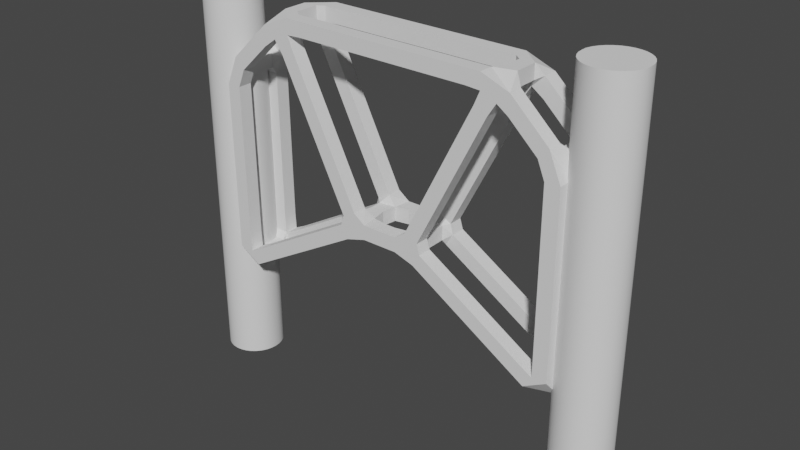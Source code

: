 # Source: baricadeSMOL.blend  (saved by Blender 3.3.6; exported with 4.5.12 LTS)
import bpy
from mathutils import Matrix  # noqa: F401  (used for matrix-valued properties, if any)

bpy.ops.wm.read_factory_settings(use_empty=True)
scene = bpy.context.scene
scene.name = 'Scene'

# ---- collections
col_collection = bpy.data.collections.new('Collection'); scene.collection.children.link(col_collection)

# ---- node groups
ng_auto_smooth = bpy.data.node_groups.new('Auto Smooth', 'GeometryNodeTree')
_s = ng_auto_smooth.interface.new_socket(name='Geometry', in_out='OUTPUT', socket_type='NodeSocketGeometry')
_s = ng_auto_smooth.interface.new_socket(name='Geometry', in_out='INPUT', socket_type='NodeSocketGeometry')
_s = ng_auto_smooth.interface.new_socket(name='Angle', in_out='INPUT', socket_type='NodeSocketFloat')
_s.subtype = 'ANGLE'
_s.min_value = 0.0
_s.max_value = 3.142
ng_auto_smooth.is_modifier = True
_N = ng_auto_smooth.nodes; _L = ng_auto_smooth.links
n0 = _N.new('NodeGroupOutput'); n0.name = 'Group Output'; n0.location = (480, -100)
n1 = _N.new('NodeGroupInput'); n1.name = 'Group Input'; n1.location = (-420, -300)
n2 = _N.new('NodeGroupInput'); n2.name = 'Group Input.001'; n2.location = (-60, -100)
n3 = _N.new('GeometryNodeSetShadeSmooth'); n3.name = 'Set Shade Smooth'; n3.location = (120, -100)
n3.domain = 'EDGE'
n4 = _N.new('GeometryNodeSetShadeSmooth'); n4.name = 'Set Shade Smooth.001'; n4.location = (300, -100)
n5 = _N.new('GeometryNodeInputMeshEdgeAngle'); n5.name = 'Edge Angle'; n5.location = (-420, -220)
n6 = _N.new('GeometryNodeInputEdgeSmooth'); n6.name = 'Is Edge Smooth'; n6.location = (-60, -160)
n7 = _N.new('GeometryNodeInputShadeSmooth'); n7.name = 'Is Face Smooth'; n7.location = (-240, -340)
n8 = _N.new('FunctionNodeBooleanMath'); n8.name = 'Boolean Math'; n8.location = (-60, -220)
n9 = _N.new('FunctionNodeCompare'); n9.name = 'Compare'; n9.location = (-240, -180)
n9.operation = 'LESS_EQUAL'
_L.new(n5.outputs[0], n9.inputs[0])
_L.new(n4.outputs[0], n0.inputs[0])
_L.new(n1.outputs[1], n9.inputs[1])
_L.new(n9.outputs[0], n8.inputs[0])
_L.new(n7.outputs[0], n8.inputs[1])
_L.new(n2.outputs[0], n3.inputs[0])
_L.new(n6.outputs[0], n3.inputs[1])
_L.new(n3.outputs[0], n4.inputs[0])
_L.new(n8.outputs[0], n3.inputs[2])
n0.is_active_output = True

# ---- world
world_world = bpy.data.worlds.new('World'); scene.world = world_world
world_world.use_nodes = True; world_world.node_tree.nodes.clear()
_N = world_world.node_tree.nodes; _L = world_world.node_tree.links
n0 = _N.new('ShaderNodeOutputWorld'); n0.name = 'World Output'; n0.location = (300, 300)
n1 = _N.new('ShaderNodeBackground'); n1.name = 'Background'; n1.location = (10, 300)
n1.inputs[0].default_value = (0.05088, 0.05088, 0.05088, 1.0)
_L.new(n1.outputs[0], n0.inputs[0])
n0.is_active_output = True
world_world.color = (0.05088, 0.05088, 0.05088)
world_world.use_sun_shadow = False
world_world.sun_shadow_jitter_overblur = 0.0

# ---- meshes
me_cylinder = bpy.data.meshes.new('Cylinder')
me_cylinder.from_pydata([(1.43, 1.342, 8.257), (1.408, 1.339, 22.28), (1.625, 1.323, 8.257), (1.603, 1.32, 22.28), (1.812, 1.266, 8.257), (1.791, 1.263, 22.28), (1.985, 1.174, 8.257), (1.964, 1.17, 22.28), (2.137, 1.049, 8.257), (2.115, 1.046, 22.28), (2.261, 0.8977, 8.257), (2.24, 0.8945, 22.28), (2.354, 0.7248, 8.257), (2.332, 0.7216, 22.28), (2.411, 0.5372, 8.257), (2.389, 0.534, 22.28), (2.43, 0.3421, 8.257), (2.408, 0.3389, 22.28), (2.411, 0.147, 8.257), (2.41, 0.1438, 22.28), (2.354, -0.04056, 8.257), (2.353, -0.04376, 22.28), (2.261, -0.2135, 8.257), (2.261, -0.2166, 22.28), (2.137, -0.365, 8.257), (2.137, -0.3682, 22.28), (1.985, -0.4894, 8.257), (1.985, -0.4925, 22.28), (1.812, -0.5818, 8.257), (1.812, -0.585, 22.28), (1.625, -0.6387, 8.257), (1.625, -0.6419, 22.28), (1.43, -0.6579, 8.257), (1.429, -0.6611, 22.28), (1.235, -0.6387, 8.257), (1.234, -0.6419, 22.28), (1.047, -0.5818, 8.257), (1.047, -0.585, 22.28), (0.8742, -0.4894, 8.257), (0.8739, -0.4925, 22.28), (0.7227, -0.365, 8.257), (0.7224, -0.3682, 22.28), (0.5983, -0.2135, 8.257), (0.598, -0.2166, 22.28), (0.5059, -0.04056, 8.257), (0.5056, -0.04376, 22.28), (0.449, 0.147, 8.257), (0.4487, 0.1438, 22.28), (0.4298, 0.3421, 8.257), (0.4295, 0.3389, 22.28), (0.449, 0.5372, 8.257), (0.4275, 0.534, 22.28), (0.5059, 0.7248, 8.257), (0.4845, 0.7216, 22.28), (0.5983, 0.8977, 8.257), (0.5769, 0.8945, 22.28), (0.7227, 1.049, 8.257), (0.7012, 1.046, 22.28), (0.8742, 1.174, 8.257), (0.8528, 1.17, 22.28), (1.047, 1.266, 8.257), (1.026, 1.263, 22.28), (1.235, 1.323, 8.257), (1.213, 1.32, 22.28)], [], [(0, 1, 3, 2), (2, 3, 5, 4), (4, 5, 7, 6), (6, 7, 9, 8), (8, 9, 11, 10), (10, 11, 13, 12), (12, 13, 15, 14), (14, 15, 17, 16), (16, 17, 19, 18), (18, 19, 21, 20), (20, 21, 23, 22), (22, 23, 25, 24), (24, 25, 27, 26), (26, 27, 29, 28), (28, 29, 31, 30), (30, 31, 33, 32), (32, 33, 35, 34), (34, 35, 37, 36), (36, 37, 39, 38), (38, 39, 41, 40), (40, 41, 43, 42), (42, 43, 45, 44), (44, 45, 47, 46), (46, 47, 49, 48), (48, 49, 51, 50), (50, 51, 53, 52), (52, 53, 55, 54), (54, 55, 57, 56), (56, 57, 59, 58), (58, 59, 61, 60), (3, 1, 63, 61, 59, 57, 55, 53, 51, 49, 47, 45, 43, 41, 39, 37, 35, 33, 31, 29, 27, 25, 23, 21, 19, 17, 15, 13, 11, 9, 7, 5), (60, 61, 63, 62), (62, 63, 1, 0), (0, 2, 4, 6, 8, 10, 12, 14, 16, 18, 20, 22, 24, 26, 28, 30, 32, 34, 36, 38, 40, 42, 44, 46, 48, 50, 52, 54, 56, 58, 60, 62)])
me_cylinder.polygons.foreach_set('use_smooth', [True] * 34)
_uv = me_cylinder.uv_layers.new(name='UVMap')
_uv.uv.foreach_set('vector', [1.0, 0.5, 1.0, 1.0, 0.9688, 1.0, 0.9688, 0.5, 0.9688, 0.5, 0.9688, 1.0, 0.9375, 1.0, 0.9375, 0.5, 0.9375, 0.5, 0.9375, 1.0, 0.9062, 1.0, 0.9062, 0.5, 0.9062, 0.5, 0.9062, 1.0, 0.875, 1.0, 0.875, 0.5, 0.875, 0.5, 0.875, 1.0, 0.8438, 1.0, 0.8438, 0.5, 0.8438, 0.5, 0.8438, 1.0, 0.8125, 1.0, 0.8125, 0.5, 0.8125, 0.5, 0.8125, 1.0, 0.7812, 1.0, 0.7812, 0.5, 0.7812, 0.5, 0.7812, 1.0, 0.75, 1.0, 0.75, 0.5, 0.75, 0.5, 0.75, 1.0, 0.7188, 1.0, 0.7188, 0.5, 0.7188, 0.5, 0.7188, 1.0, 0.6875, 1.0, 0.6875, 0.5, 0.6875, 0.5, 0.6875, 1.0, 0.6562, 1.0, 0.6562, 0.5, 0.6562, 0.5, 0.6562, 1.0, 0.625, 1.0, 0.625, 0.5, 0.625, 0.5, 0.625, 1.0, 0.5938, 1.0, 0.5938, 0.5, 0.5938, 0.5, 0.5938, 1.0, 0.5625, 1.0, 0.5625, 0.5, 0.5625, 0.5, 0.5625, 1.0, 0.5312, 1.0, 0.5312, 0.5, 0.5312, 0.5, 0.5312, 1.0, 0.5, 1.0, 0.5, 0.5, 0.5, 0.5, 0.5, 1.0, 0.4688, 1.0, 0.4688, 0.5, 0.4688, 0.5, 0.4688, 1.0, 0.4375, 1.0, 0.4375, 0.5, 0.4375, 0.5, 0.4375, 1.0, 0.4062, 1.0, 0.4062, 0.5, 0.4062, 0.5, 0.4062, 1.0, 0.375, 1.0, 0.375, 0.5, 0.375, 0.5, 0.375, 1.0, 0.3438, 1.0, 0.3438, 0.5, 0.3438, 0.5, 0.3438, 1.0, 0.3125, 1.0, 0.3125, 0.5, 0.3125, 0.5, 0.3125, 1.0, 0.2812, 1.0, 0.2812, 0.5, 0.2812, 0.5, 0.2812, 1.0, 0.25, 1.0, 0.25, 0.5, 0.25, 0.5, 0.25, 1.0, 0.2188, 1.0, 0.2188, 0.5, 0.2188, 0.5, 0.2188, 1.0, 0.1875, 1.0, 0.1875, 0.5, 0.1875, 0.5, 0.1875, 1.0, 0.1562, 1.0, 0.1562, 0.5, 0.1562, 0.5, 0.1562, 1.0, 0.125, 1.0, 0.125, 0.5, 0.125, 0.5, 0.125, 1.0, 0.09375, 1.0, 0.09375, 0.5, 0.09375, 0.5, 0.09375, 1.0, 0.0625, 1.0, 0.0625, 0.5, 0.2968, 0.4854, 0.25, 0.49, 0.2032, 0.4854, 0.1582, 0.4717, 0.1167, 0.4496, 0.08029, 0.4197, 0.05045, 0.3833, 0.02827, 0.3418, 0.01461, 0.2968, 0.01, 0.25, 0.01461, 0.2032, 0.02827, 0.1582, 0.05045, 0.1167, 0.08029, 0.08029, 0.1167, 0.05045, 0.1582, 0.02827, 0.2032, 0.01461, 0.25, 0.01, 0.2968, 0.01461, 0.3418, 0.02827, 0.3833, 0.05045, 0.4197, 0.08029, 0.4496, 0.1167, 0.4717, 0.1582, 0.4854, 0.2032, 0.49, 0.25, 0.4854, 0.2968, 0.4717, 0.3418, 0.4496, 0.3833, 0.4197, 0.4197, 0.3833, 0.4496, 0.3418, 0.4717, 0.0625, 0.5, 0.0625, 1.0, 0.03125, 1.0, 0.03125, 0.5, 0.03125, 0.5, 0.03125, 1.0, 0.0, 1.0, 0.0, 0.5, 0.75, 0.49, 0.7968, 0.4854, 0.8418, 0.4717, 0.8833, 0.4496, 0.9197, 0.4197, 0.9496, 0.3833, 0.9717, 0.3418, 0.9854, 0.2968, 0.99, 0.25, 0.9854, 0.2032, 0.9717, 0.1582, 0.9496, 0.1167, 0.9197, 0.08029, 0.8833, 0.05045, 0.8418, 0.02827, 0.7968, 0.01461, 0.75, 0.01, 0.7032, 0.01461, 0.6582, 0.02827, 0.6167, 0.05045, 0.5803, 0.08029, 0.5504, 0.1167, 0.5283, 0.1582, 0.5146, 0.2032, 0.51, 0.25, 0.5146, 0.2968, 0.5283, 0.3418, 0.5504, 0.3833, 0.5803, 0.4197, 0.6167, 0.4496, 0.6582, 0.4717, 0.7032, 0.4854])
me_cylinder.update()
me_cylinder_001 = bpy.data.meshes.new('Cylinder.001')
me_cylinder_001.from_pydata([(1.43, 1.342, 8.384), (1.408, 1.339, 22.35), (1.625, 1.323, 8.384), (1.603, 1.32, 22.35), (1.812, 1.266, 8.384), (1.791, 1.263, 22.35), (1.985, 1.174, 8.384), (1.964, 1.17, 22.35), (2.137, 1.049, 8.384), (2.115, 1.046, 22.35), (2.261, 0.8977, 8.384), (2.24, 0.8945, 22.35), (2.354, 0.7248, 8.384), (2.332, 0.7216, 22.35), (2.411, 0.5372, 8.384), (2.389, 0.534, 22.35), (2.43, 0.3421, 8.384), (2.408, 0.3389, 22.35), (2.411, 0.147, 8.384), (2.41, 0.1438, 22.35), (2.354, -0.04056, 8.384), (2.353, -0.04376, 22.35), (2.261, -0.2135, 8.384), (2.261, -0.2166, 22.35), (2.137, -0.365, 8.384), (2.137, -0.3682, 22.35), (1.985, -0.4894, 8.384), (1.985, -0.4925, 22.35), (1.812, -0.5818, 8.384), (1.812, -0.585, 22.35), (1.625, -0.6387, 8.384), (1.625, -0.6419, 22.35), (1.43, -0.6579, 8.384), (1.429, -0.6611, 22.35), (1.235, -0.6387, 8.384), (1.234, -0.6419, 22.35), (1.047, -0.5818, 8.384), (1.047, -0.585, 22.35), (0.8742, -0.4894, 8.384), (0.8739, -0.4925, 22.35), (0.7227, -0.365, 8.384), (0.7224, -0.3682, 22.35), (0.5983, -0.2135, 8.384), (0.598, -0.2166, 22.35), (0.5059, -0.04056, 8.384), (0.5056, -0.04376, 22.35), (0.449, 0.147, 8.384), (0.4487, 0.1438, 22.35), (0.4298, 0.3421, 8.384), (0.4295, 0.3389, 22.35), (0.449, 0.5372, 8.384), (0.4275, 0.534, 22.35), (0.5059, 0.7248, 8.384), (0.4845, 0.7216, 22.35), (0.5983, 0.8977, 8.384), (0.5769, 0.8945, 22.35), (0.7227, 1.049, 8.384), (0.7012, 1.046, 22.35), (0.8742, 1.174, 8.384), (0.8528, 1.17, 22.35), (1.047, 1.266, 8.384), (1.026, 1.263, 22.35), (1.235, 1.323, 8.384), (1.213, 1.32, 22.35)], [], [(0, 1, 3, 2), (2, 3, 5, 4), (4, 5, 7, 6), (6, 7, 9, 8), (8, 9, 11, 10), (10, 11, 13, 12), (12, 13, 15, 14), (14, 15, 17, 16), (16, 17, 19, 18), (18, 19, 21, 20), (20, 21, 23, 22), (22, 23, 25, 24), (24, 25, 27, 26), (26, 27, 29, 28), (28, 29, 31, 30), (30, 31, 33, 32), (32, 33, 35, 34), (34, 35, 37, 36), (36, 37, 39, 38), (38, 39, 41, 40), (40, 41, 43, 42), (42, 43, 45, 44), (44, 45, 47, 46), (46, 47, 49, 48), (48, 49, 51, 50), (50, 51, 53, 52), (52, 53, 55, 54), (54, 55, 57, 56), (56, 57, 59, 58), (58, 59, 61, 60), (3, 1, 63, 61, 59, 57, 55, 53, 51, 49, 47, 45, 43, 41, 39, 37, 35, 33, 31, 29, 27, 25, 23, 21, 19, 17, 15, 13, 11, 9, 7, 5), (60, 61, 63, 62), (62, 63, 1, 0), (0, 2, 4, 6, 8, 10, 12, 14, 16, 18, 20, 22, 24, 26, 28, 30, 32, 34, 36, 38, 40, 42, 44, 46, 48, 50, 52, 54, 56, 58, 60, 62)])
me_cylinder_001.polygons.foreach_set('use_smooth', [True] * 34)
_uv = me_cylinder_001.uv_layers.new(name='UVMap')
_uv.uv.foreach_set('vector', [1.0, 0.5, 1.0, 1.0, 0.9688, 1.0, 0.9688, 0.5, 0.9688, 0.5, 0.9688, 1.0, 0.9375, 1.0, 0.9375, 0.5, 0.9375, 0.5, 0.9375, 1.0, 0.9062, 1.0, 0.9062, 0.5, 0.9062, 0.5, 0.9062, 1.0, 0.875, 1.0, 0.875, 0.5, 0.875, 0.5, 0.875, 1.0, 0.8438, 1.0, 0.8438, 0.5, 0.8438, 0.5, 0.8438, 1.0, 0.8125, 1.0, 0.8125, 0.5, 0.8125, 0.5, 0.8125, 1.0, 0.7812, 1.0, 0.7812, 0.5, 0.7812, 0.5, 0.7812, 1.0, 0.75, 1.0, 0.75, 0.5, 0.75, 0.5, 0.75, 1.0, 0.7188, 1.0, 0.7188, 0.5, 0.7188, 0.5, 0.7188, 1.0, 0.6875, 1.0, 0.6875, 0.5, 0.6875, 0.5, 0.6875, 1.0, 0.6562, 1.0, 0.6562, 0.5, 0.6562, 0.5, 0.6562, 1.0, 0.625, 1.0, 0.625, 0.5, 0.625, 0.5, 0.625, 1.0, 0.5938, 1.0, 0.5938, 0.5, 0.5938, 0.5, 0.5938, 1.0, 0.5625, 1.0, 0.5625, 0.5, 0.5625, 0.5, 0.5625, 1.0, 0.5312, 1.0, 0.5312, 0.5, 0.5312, 0.5, 0.5312, 1.0, 0.5, 1.0, 0.5, 0.5, 0.5, 0.5, 0.5, 1.0, 0.4688, 1.0, 0.4688, 0.5, 0.4688, 0.5, 0.4688, 1.0, 0.4375, 1.0, 0.4375, 0.5, 0.4375, 0.5, 0.4375, 1.0, 0.4062, 1.0, 0.4062, 0.5, 0.4062, 0.5, 0.4062, 1.0, 0.375, 1.0, 0.375, 0.5, 0.375, 0.5, 0.375, 1.0, 0.3438, 1.0, 0.3438, 0.5, 0.3438, 0.5, 0.3438, 1.0, 0.3125, 1.0, 0.3125, 0.5, 0.3125, 0.5, 0.3125, 1.0, 0.2812, 1.0, 0.2812, 0.5, 0.2812, 0.5, 0.2812, 1.0, 0.25, 1.0, 0.25, 0.5, 0.25, 0.5, 0.25, 1.0, 0.2188, 1.0, 0.2188, 0.5, 0.2188, 0.5, 0.2188, 1.0, 0.1875, 1.0, 0.1875, 0.5, 0.1875, 0.5, 0.1875, 1.0, 0.1562, 1.0, 0.1562, 0.5, 0.1562, 0.5, 0.1562, 1.0, 0.125, 1.0, 0.125, 0.5, 0.125, 0.5, 0.125, 1.0, 0.09375, 1.0, 0.09375, 0.5, 0.09375, 0.5, 0.09375, 1.0, 0.0625, 1.0, 0.0625, 0.5, 0.2968, 0.4854, 0.25, 0.49, 0.2032, 0.4854, 0.1582, 0.4717, 0.1167, 0.4496, 0.08029, 0.4197, 0.05045, 0.3833, 0.02827, 0.3418, 0.01461, 0.2968, 0.01, 0.25, 0.01461, 0.2032, 0.02827, 0.1582, 0.05045, 0.1167, 0.08029, 0.08029, 0.1167, 0.05045, 0.1582, 0.02827, 0.2032, 0.01461, 0.25, 0.01, 0.2968, 0.01461, 0.3418, 0.02827, 0.3833, 0.05045, 0.4197, 0.08029, 0.4496, 0.1167, 0.4717, 0.1582, 0.4854, 0.2032, 0.49, 0.25, 0.4854, 0.2968, 0.4717, 0.3418, 0.4496, 0.3833, 0.4197, 0.4197, 0.3833, 0.4496, 0.3418, 0.4717, 0.0625, 0.5, 0.0625, 1.0, 0.03125, 1.0, 0.03125, 0.5, 0.03125, 0.5, 0.03125, 1.0, 0.0, 1.0, 0.0, 0.5, 0.75, 0.49, 0.7968, 0.4854, 0.8418, 0.4717, 0.8833, 0.4496, 0.9197, 0.4197, 0.9496, 0.3833, 0.9717, 0.3418, 0.9854, 0.2968, 0.99, 0.25, 0.9854, 0.2032, 0.9717, 0.1582, 0.9496, 0.1167, 0.9197, 0.08029, 0.8833, 0.05045, 0.8418, 0.02827, 0.7968, 0.01461, 0.75, 0.01, 0.7032, 0.01461, 0.6582, 0.02827, 0.6167, 0.05045, 0.5803, 0.08029, 0.5504, 0.1167, 0.5283, 0.1582, 0.5146, 0.2032, 0.51, 0.25, 0.5146, 0.2968, 0.5283, 0.3418, 0.5504, 0.3833, 0.5803, 0.4197, 0.6167, 0.4496, 0.6582, 0.4717, 0.7032, 0.4854])
me_cylinder_001.update()
me_cube_001 = bpy.data.meshes.new('Cube.001')
me_cube_001.from_pydata([(-1.89, -0.4598, 9.293), (-1.963, -0.4598, 16.19), (-1.927, 1.248, 9.293), (-2.0, 1.248, 16.19), (3.166, -0.4598, 12.18), (0.1466, -0.4598, 18.17), (3.13, 1.248, 12.18), (0.11, 1.248, 18.17), (5.208, -0.4598, 12.18), (8.222, -0.4598, 18.09), (5.171, 1.248, 12.18), (8.185, 1.248, 18.09), (10.17, -0.4598, 9.146), (10.17, -0.4598, 16.27), (10.13, 1.248, 9.146), (10.13, 1.248, 16.27)], [], [(0, 1, 3, 2), (2, 3, 7, 6), (7, 5, 9, 11), (4, 5, 1, 0), (2, 6, 4, 0), (7, 3, 1, 5), (11, 9, 13, 15), (6, 7, 11, 10), (5, 4, 8, 9), (4, 6, 10, 8), (14, 15, 13, 12), (10, 11, 15, 14), (9, 8, 12, 13), (8, 10, 14, 12)])
me_cube_001.polygons.foreach_set('use_smooth', [True] * 14)
_uv = me_cube_001.uv_layers.new(name='UVMap')
_uv.uv.foreach_set('vector', [0.375, 0.0, 0.625, 0.0, 0.625, 0.25, 0.375, 0.25, 0.375, 0.25, 0.625, 0.25, 0.625, 0.5, 0.375, 0.5, 0.625, 0.5, 0.625, 0.75, 0.625, 0.75, 0.625, 0.5, 0.375, 0.75, 0.625, 0.75, 0.625, 1.0, 0.375, 1.0, 0.125, 0.5, 0.375, 0.5, 0.375, 0.75, 0.125, 0.75, 0.625, 0.5, 0.875, 0.5, 0.875, 0.75, 0.625, 0.75, 0.625, 0.5, 0.625, 0.75, 0.625, 0.75, 0.625, 0.5, 0.375, 0.5, 0.625, 0.5, 0.625, 0.5, 0.375, 0.5, 0.625, 0.75, 0.375, 0.75, 0.375, 0.75, 0.625, 0.75, 0.375, 0.75, 0.375, 0.5, 0.375, 0.5, 0.375, 0.75, 0.375, 0.5, 0.625, 0.5, 0.625, 0.75, 0.375, 0.75, 0.375, 0.5, 0.625, 0.5, 0.625, 0.5, 0.375, 0.5, 0.625, 0.75, 0.375, 0.75, 0.375, 0.75, 0.625, 0.75, 0.375, 0.75, 0.375, 0.5, 0.375, 0.5, 0.375, 0.75])
me_cube_001.update()

# ---- objects
ob_cylinder = bpy.data.objects.new('Cylinder', me_cylinder)
ob_cylinder_001 = bpy.data.objects.new('Cylinder.001', me_cylinder_001)
ob_cube = bpy.data.objects.new('Cube', me_cube_001)

# ---- transforms, parenting, visibility, modifiers, constraints
ob_cylinder.location = (-8.459, -0.2364, -3.233)
_m = ob_cylinder.modifiers.new('CorrectiveSmooth', 'CORRECTIVE_SMOOTH')
_m = ob_cylinder.modifiers.new('Auto Smooth', 'NODES')
_m.node_group = ng_auto_smooth
_gi = [s.identifier for s in ng_auto_smooth.interface.items_tree if s.item_type == 'SOCKET' and s.in_out == 'INPUT']
_m[_gi[1]] = 0.5236  # Angle
ob_cylinder_001.location = (5.558, -0.2364, -3.348)
_m = ob_cylinder_001.modifiers.new('Auto Smooth', 'NODES')
_m.node_group = ng_auto_smooth
_gi = [s.identifier for s in ng_auto_smooth.interface.items_tree if s.item_type == 'SOCKET' and s.in_out == 'INPUT']
_m[_gi[1]] = 0.5236  # Angle
ob_cube.location = (-4.114, -0.2793, -0.1524)
_m = ob_cube.modifiers.new('Skin', 'SKIN')
_m = ob_cube.modifiers.new('Auto Smooth', 'NODES')
_m.node_group = ng_auto_smooth
_gi = [s.identifier for s in ng_auto_smooth.interface.items_tree if s.item_type == 'SOCKET' and s.in_out == 'INPUT']
_m[_gi[1]] = 0.5236  # Angle

# ---- collection membership
col_collection.objects.link(ob_cylinder)
col_collection.objects.link(ob_cylinder_001)
col_collection.objects.link(ob_cube)

# ---- scene / render settings (as saved in the file)
scene.frame_start = 1; scene.frame_end = 250; scene.frame_set(1)
scene.render.engine = 'BLENDER_EEVEE_NEXT'
scene.cycles.sampling_pattern = 'TABULATED_SOBOL'
scene.cycles.use_light_tree = False
scene.view_settings.view_transform = 'Filmic'
bpy.context.view_layer.update()

# ---- added for rendering (the .blend has no active camera and no usable light): camera, sun
cam_auto = bpy.data.cameras.new('AutoCamera')
cam_auto.lens = 50.0
cam_auto.sensor_width = 36.0
cam_auto.clip_end = 1000.0
ob_auto_camera = bpy.data.objects.new('AutoCamera', cam_auto)
scene.collection.objects.link(ob_auto_camera)
ob_auto_camera.location = (19.7807, -23.6484, 27.877)
ob_auto_camera.rotation_euler = (1.09748, -7.21219e-08, 0.694738)
scene.camera = ob_auto_camera
light_auto_sun = bpy.data.lights.new('AutoSun', 'SUN')
light_auto_sun.energy = 3.0
light_auto_sun.angle = 0.0523599
ob_auto_sun = bpy.data.objects.new('AutoSun', light_auto_sun)
scene.collection.objects.link(ob_auto_sun)
ob_auto_sun.rotation_euler = (0.872665, 0.174533, 0.523599)
bpy.context.view_layer.update()
